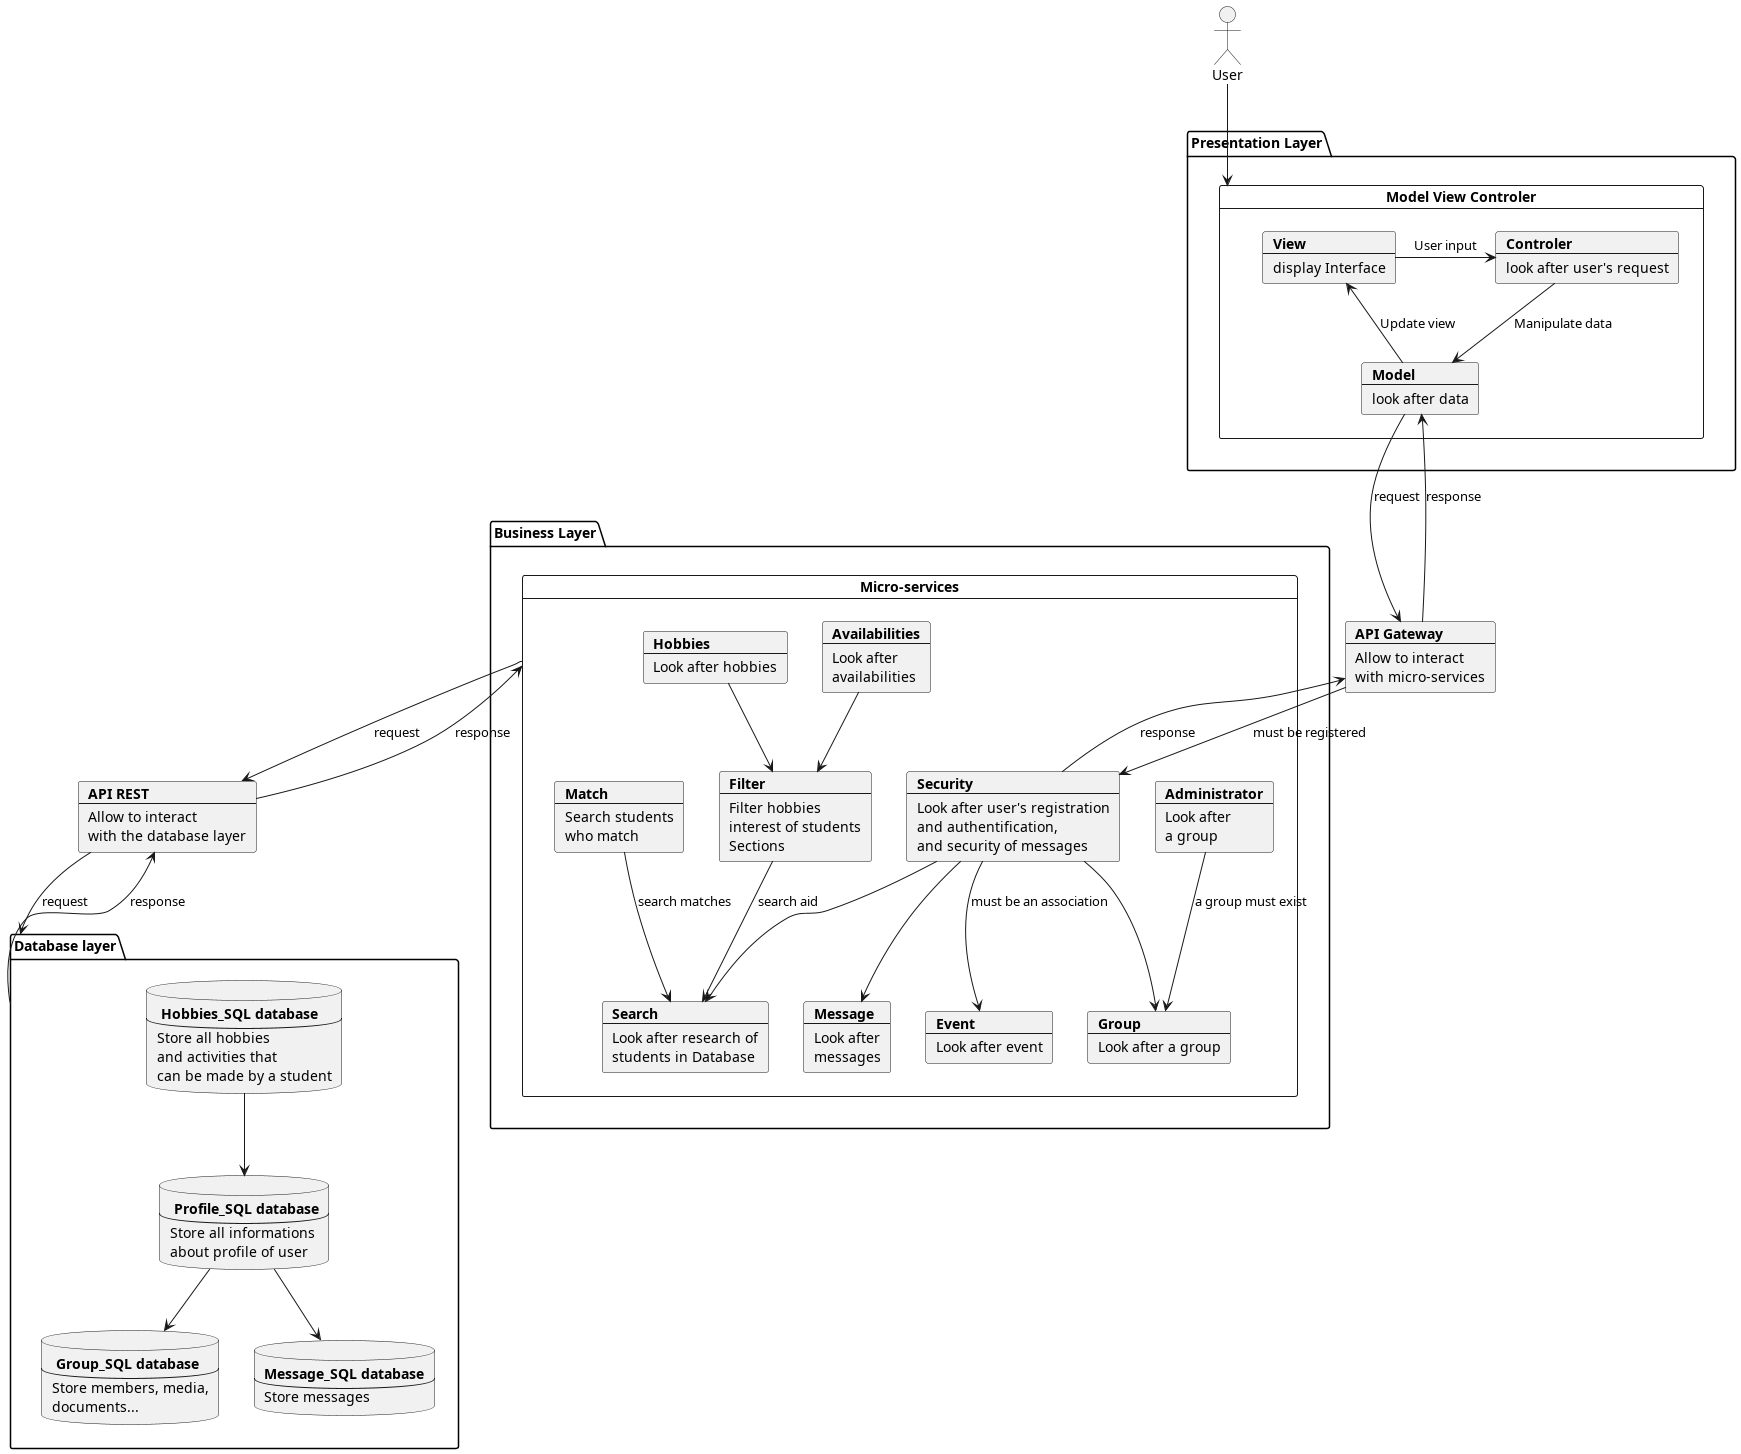

The diagram above was rendered by PlantUML. Its source (embedded in the PNG):
@startuml
actor User
package "Presentation Layer" {
card "Model View Controler" as MVC {
    card View [
    <b>View
    ----
    display Interface
    ]
    card Model [
    <b>Model
    ----
    look after data
    ]
    card Controler [
    <b>Controler
    ----
    look after user's request
    ]
}
}
card api [
    <b>API Gateway
    ---
    Allow to interact
    with micro-services
]

package "Business Layer" {
card "Micro-services" as MS {
    card auth [
        <b>Security
        ----
        Look after user's registration
        and authentification,
        and security of messages
    ]
    card search [
        <b>Search
        ---
        Look after research of
        students in Database
    ]
    card filter [
        <b>Filter
        ---
        Filter hobbies
        interest of students
        Sections
    ]
    card match [
        <b>Match
        ---
        Search students
        who match
    ]
    card msg [
        <b>Message
        ---
        Look after
        messages
    ]
    card admin [
        <b>Administrator
        ---
        Look after
        a group
    ]
    card av [
        <b>Availabilities
        ---
        Look after
        availabilities
    ]
    card event [
        <b>Event
        ---
        Look after event
    ]
    card hobbie [
        <b>Hobbies
        ---
        Look after hobbies
    ]
    card gp [
        <b>Group
        ---
        Look after a group
    ]
}
}
card rest [
    <b>API REST
    ---
    Allow to interact
    with the database layer
]
package "Database layer" as db {
    database user [
        <b> Profile_SQL database
        ---
        Store all informations
        about profile of user
    ]
    database hobbies [
        <b> Hobbies_SQL database
        ---
        Store all hobbies
        and activities that
        can be made by a student
    ]
    database group [
        <b> Group_SQL database
        ---
        Store members, media,
        documents...
    ]
    database messages [
        <b>Message_SQL database
        ---
        Store messages
    ]
}

User --> MVC
View -> Controler : User input
Controler --> Model : Manipulate data
Model --> View : Update view
Model -d-> api: request
api -u-> Model: response
api -d-> auth: must be registered
auth -u-> api: response

    db --> rest: response
    rest --> db: request
    MS --> rest: request
    rest --> MS: response
    hobbies --> user
    user --> group
    user --> messages
av --> filter
hobbie --> filter
match --> search : search matches
filter --> search : search aid
auth --> msg
auth --> gp
admin --> gp: a group must exist
auth --> event: must be an association
auth --> search

@enduml